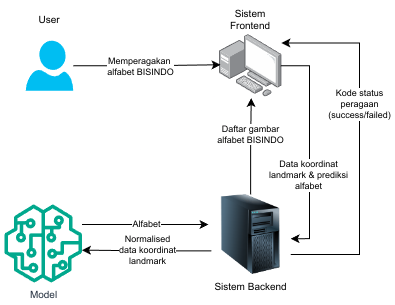

The diagram above was exported from draw.io. Its source (the exported page's mxGraphModel, read from the mxfile embedded in the PNG):
<mxGraphModel dx="852" dy="443" grid="1" gridSize="10" guides="1" tooltips="1" connect="1" arrows="1" fold="1" page="1" pageScale="1" pageWidth="850" pageHeight="1100" math="0" shadow="0">
  <root>
    <mxCell id="0" />
    <mxCell id="1" parent="0" />
    <mxCell id="2" value="&lt;div style=&quot;&quot;&gt;&lt;br&gt;&lt;/div&gt;" style="image;points=[];aspect=fixed;html=1;align=center;shadow=0;dashed=0;image=img/lib/allied_telesis/computer_and_terminals/Personal_Computer_with_Server.svg;" vertex="1" parent="1">
      <mxGeometry x="430" y="120" width="62.400000000000006" height="62.400000000000006" as="geometry" />
    </mxCell>
    <mxCell id="3" value="" style="verticalLabelPosition=bottom;html=1;verticalAlign=top;align=center;strokeColor=none;fillColor=#00BEF2;shape=mxgraph.azure.user;" vertex="1" parent="1">
      <mxGeometry x="236.25" y="126.2" width="47.5" height="50" as="geometry" />
    </mxCell>
    <mxCell id="4" style="edgeStyle=orthogonalEdgeStyle;rounded=0;orthogonalLoop=1;jettySize=auto;html=1;exitX=0.009;exitY=0.704;exitDx=0;exitDy=0;exitPerimeter=0;entryX=1;entryY=0.585;entryDx=0;entryDy=0;entryPerimeter=0;" edge="1" source="6" target="7" parent="1">
      <mxGeometry relative="1" as="geometry" />
    </mxCell>
    <mxCell id="5" value="Normalised&lt;div style=&quot;font-size: 9px;&quot;&gt;data koordinat&lt;div style=&quot;font-size: 9px;&quot;&gt;landmark&lt;/div&gt;&lt;/div&gt;" style="edgeLabel;html=1;align=center;verticalAlign=middle;resizable=0;points=[];fontSize=9;" vertex="1" connectable="0" parent="4">
      <mxGeometry x="0.0115" y="-1" relative="1" as="geometry">
        <mxPoint x="1" y="1" as="offset" />
      </mxGeometry>
    </mxCell>
    <mxCell id="6" value="Sistem Backend" style="image;html=1;image=img/lib/clip_art/computers/Server_Tower_128x128.png;fontSize=10;" vertex="1" parent="1">
      <mxGeometry x="421.2" y="280" width="80" height="80" as="geometry" />
    </mxCell>
    <mxCell id="7" value="Model" style="sketch=0;outlineConnect=0;fontColor=#232F3E;gradientColor=none;fillColor=#01A88D;strokeColor=none;dashed=0;verticalLabelPosition=bottom;verticalAlign=top;align=center;html=1;fontSize=10;fontStyle=0;aspect=fixed;pointerEvents=1;shape=mxgraph.aws4.sagemaker_model;" vertex="1" parent="1">
      <mxGeometry x="214.75" y="290" width="78" height="78" as="geometry" />
    </mxCell>
    <mxCell id="8" style="edgeStyle=orthogonalEdgeStyle;rounded=0;orthogonalLoop=1;jettySize=auto;html=1;entryX=0.017;entryY=0.485;entryDx=0;entryDy=0;entryPerimeter=0;" edge="1" source="3" target="2" parent="1">
      <mxGeometry relative="1" as="geometry" />
    </mxCell>
    <mxCell id="9" value="&lt;font style=&quot;font-size: 9px;&quot;&gt;Memperagakan&amp;nbsp;&lt;/font&gt;&lt;div style=&quot;font-size: 9px;&quot;&gt;&lt;font style=&quot;font-size: 9px;&quot;&gt;alfabet BISINDO&lt;/font&gt;&lt;/div&gt;" style="edgeLabel;html=1;align=center;verticalAlign=middle;resizable=0;points=[];fontSize=9;" vertex="1" connectable="0" parent="8">
      <mxGeometry x="-0.0956" relative="1" as="geometry">
        <mxPoint as="offset" />
      </mxGeometry>
    </mxCell>
    <mxCell id="10" value="Sistem Frontend" style="text;html=1;align=center;verticalAlign=middle;whiteSpace=wrap;rounded=0;fontSize=10;" vertex="1" parent="1">
      <mxGeometry x="431.2" y="90" width="60" height="30" as="geometry" />
    </mxCell>
    <mxCell id="11" value="User" style="text;html=1;align=center;verticalAlign=middle;whiteSpace=wrap;rounded=0;fontSize=10;" vertex="1" parent="1">
      <mxGeometry x="230" y="90" width="60" height="30" as="geometry" />
    </mxCell>
    <mxCell id="12" style="edgeStyle=orthogonalEdgeStyle;rounded=0;orthogonalLoop=1;jettySize=auto;html=1;entryX=0.508;entryY=1.018;entryDx=0;entryDy=0;entryPerimeter=0;" edge="1" source="6" target="2" parent="1">
      <mxGeometry relative="1" as="geometry" />
    </mxCell>
    <mxCell id="13" value="Daftar gambar&lt;div&gt;alfabet BISINDO&lt;/div&gt;" style="edgeLabel;html=1;align=center;verticalAlign=middle;resizable=0;points=[];fontSize=9;" vertex="1" connectable="0" parent="12">
      <mxGeometry x="0.159" y="2" relative="1" as="geometry">
        <mxPoint x="1" y="-4" as="offset" />
      </mxGeometry>
    </mxCell>
    <mxCell id="14" style="edgeStyle=orthogonalEdgeStyle;rounded=0;orthogonalLoop=1;jettySize=auto;html=1;" edge="1" source="7" parent="1">
      <mxGeometry relative="1" as="geometry">
        <mxPoint x="419" y="310" as="targetPoint" />
        <Array as="points">
          <mxPoint x="419" y="310" />
        </Array>
      </mxGeometry>
    </mxCell>
    <mxCell id="15" value="Alfabet" style="edgeLabel;html=1;align=center;verticalAlign=middle;resizable=0;points=[];fontSize=9;" vertex="1" connectable="0" parent="14">
      <mxGeometry x="0.0101" relative="1" as="geometry">
        <mxPoint as="offset" />
      </mxGeometry>
    </mxCell>
    <mxCell id="16" style="edgeStyle=orthogonalEdgeStyle;rounded=0;orthogonalLoop=1;jettySize=auto;html=1;entryX=1.013;entryY=0.553;entryDx=0;entryDy=0;entryPerimeter=0;" edge="1" parent="1">
      <mxGeometry relative="1" as="geometry">
        <mxPoint x="491.2" y="151.2" as="sourcePoint" />
        <mxPoint x="501.04000000000013" y="324.24" as="targetPoint" />
        <Array as="points">
          <mxPoint x="520" y="151" />
          <mxPoint x="520" y="324" />
        </Array>
      </mxGeometry>
    </mxCell>
    <mxCell id="17" value="Data koordinat&lt;div style=&quot;font-size: 9px;&quot;&gt;landmark &amp;amp; prediksi&lt;/div&gt;&lt;div style=&quot;font-size: 9px;&quot;&gt;alfabet&lt;/div&gt;" style="edgeLabel;html=1;align=center;verticalAlign=middle;resizable=0;points=[];fontSize=9;" vertex="1" connectable="0" parent="16">
      <mxGeometry x="0.2556" y="-1" relative="1" as="geometry">
        <mxPoint as="offset" />
      </mxGeometry>
    </mxCell>
    <mxCell id="18" style="edgeStyle=orthogonalEdgeStyle;rounded=0;orthogonalLoop=1;jettySize=auto;html=1;entryX=0.992;entryY=0.136;entryDx=0;entryDy=0;entryPerimeter=0;" edge="1" source="6" target="2" parent="1">
      <mxGeometry relative="1" as="geometry">
        <Array as="points">
          <mxPoint x="570" y="340" />
          <mxPoint x="570" y="129" />
        </Array>
      </mxGeometry>
    </mxCell>
    <mxCell id="19" value="&lt;div&gt;Kode status&lt;/div&gt;&lt;div&gt;peragaan&lt;/div&gt;&lt;div&gt;(success/failed)&lt;/div&gt;" style="edgeLabel;html=1;align=center;verticalAlign=middle;resizable=0;points=[];fontSize=9;" vertex="1" connectable="0" parent="18">
      <mxGeometry x="0.2236" relative="1" as="geometry">
        <mxPoint as="offset" />
      </mxGeometry>
    </mxCell>
  </root>
</mxGraphModel>